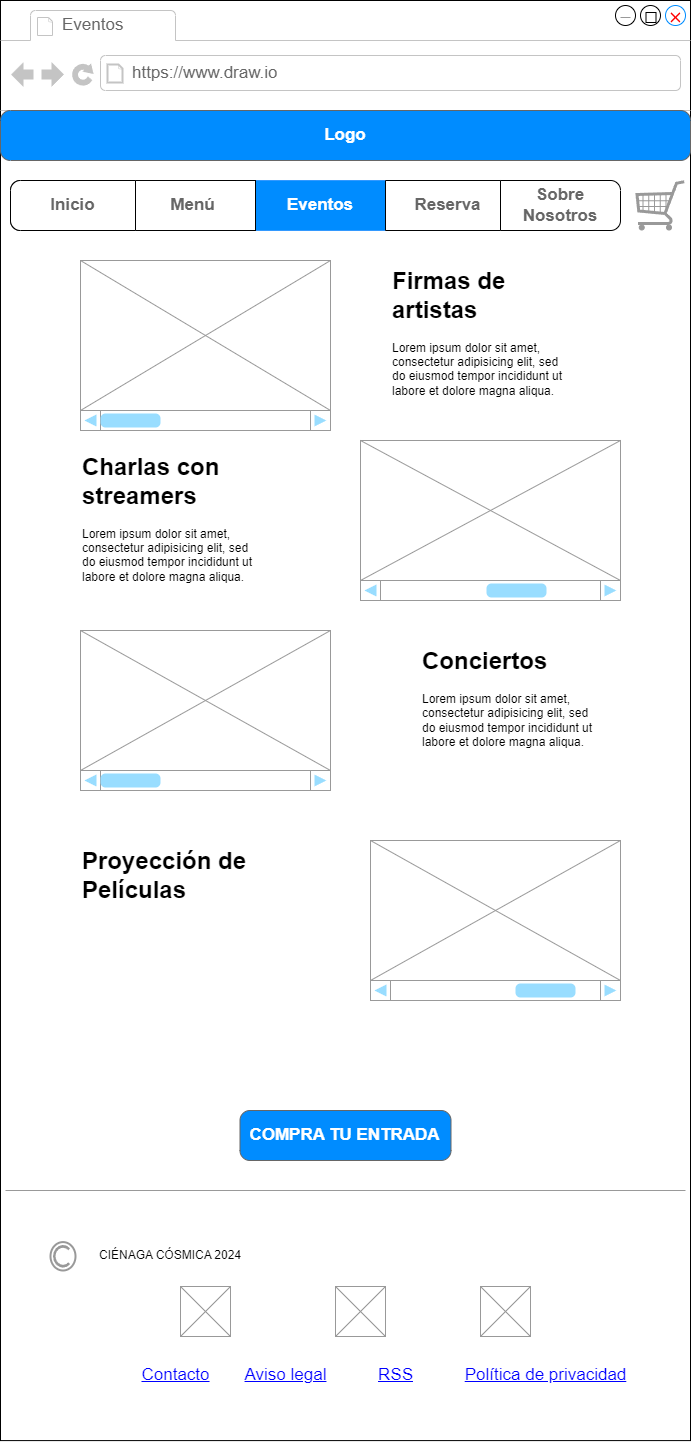

The diagram above was exported from draw.io. Its source (the exported page's mxGraphModel, read from the mxfile embedded in the PNG):
<mxGraphModel dx="3000" dy="2892" grid="1" gridSize="10" guides="1" tooltips="1" connect="1" arrows="1" fold="1" page="1" pageScale="1" pageWidth="827" pageHeight="1169" math="0" shadow="0">
  <root>
    <mxCell id="0" />
    <mxCell id="1" parent="0" />
    <mxCell id="anM8YtZJOpx08_yZRcJV-1" value="" style="strokeWidth=1;shadow=0;dashed=0;align=center;html=1;shape=mxgraph.mockup.containers.browserWindow;rSize=0;strokeColor=default;strokeColor2=#008cff;strokeColor3=#c4c4c4;mainText=,;recursiveResize=0;" parent="1" vertex="1">
      <mxGeometry x="80" y="-1090" width="690" height="1440.0900000000001" as="geometry" />
    </mxCell>
    <mxCell id="anM8YtZJOpx08_yZRcJV-2" value="Eventos" style="strokeWidth=1;shadow=0;dashed=0;align=center;html=1;shape=mxgraph.mockup.containers.anchor;fontSize=17;fontColor=#666666;align=left;whiteSpace=wrap;" parent="anM8YtZJOpx08_yZRcJV-1" vertex="1">
      <mxGeometry x="60" y="12" width="110" height="26" as="geometry" />
    </mxCell>
    <mxCell id="anM8YtZJOpx08_yZRcJV-3" value="https://www.draw.io" style="strokeWidth=1;shadow=0;dashed=0;align=center;html=1;shape=mxgraph.mockup.containers.anchor;rSize=0;fontSize=17;fontColor=#666666;align=left;" parent="anM8YtZJOpx08_yZRcJV-1" vertex="1">
      <mxGeometry x="130" y="60" width="250" height="26" as="geometry" />
    </mxCell>
    <mxCell id="UODU8tHtcg1G6R61nxPX-10" value="Logo" style="strokeWidth=1;shadow=0;dashed=0;align=center;html=1;shape=mxgraph.mockup.buttons.button;strokeColor=#666666;fontColor=#ffffff;mainText=;buttonStyle=round;fontSize=17;fontStyle=1;fillColor=#008cff;whiteSpace=wrap;" parent="anM8YtZJOpx08_yZRcJV-1" vertex="1">
      <mxGeometry y="110" width="690" height="50" as="geometry" />
    </mxCell>
    <mxCell id="UODU8tHtcg1G6R61nxPX-14" value="&lt;h1 style=&quot;margin-top: 0px;&quot;&gt;Firmas de artistas&lt;/h1&gt;&lt;p&gt;Lorem ipsum dolor sit amet, consectetur adipisicing elit, sed do eiusmod tempor incididunt ut labore et dolore magna aliqua.&lt;/p&gt;" style="text;html=1;whiteSpace=wrap;overflow=hidden;rounded=0;" parent="anM8YtZJOpx08_yZRcJV-1" vertex="1">
      <mxGeometry x="390" y="260" width="180" height="150" as="geometry" />
    </mxCell>
    <mxCell id="UODU8tHtcg1G6R61nxPX-17" value="COMPRA TU ENTRADA" style="strokeWidth=1;shadow=0;dashed=0;align=center;html=1;shape=mxgraph.mockup.buttons.button;strokeColor=#666666;fontColor=#ffffff;mainText=;buttonStyle=round;fontSize=17;fontStyle=1;fillColor=#008cff;whiteSpace=wrap;" parent="anM8YtZJOpx08_yZRcJV-1" vertex="1">
      <mxGeometry x="239.5" y="1110" width="211" height="50" as="geometry" />
    </mxCell>
    <mxCell id="UODU8tHtcg1G6R61nxPX-18" value="" style="verticalLabelPosition=bottom;shadow=0;dashed=0;align=center;html=1;verticalAlign=top;strokeWidth=1;shape=mxgraph.mockup.graphics.simpleIcon;strokeColor=#999999;" parent="anM8YtZJOpx08_yZRcJV-1" vertex="1">
      <mxGeometry x="80" y="630" width="250" height="140" as="geometry" />
    </mxCell>
    <mxCell id="UODU8tHtcg1G6R61nxPX-19" value="" style="verticalLabelPosition=bottom;shadow=0;dashed=0;align=center;html=1;verticalAlign=top;strokeWidth=1;shape=mxgraph.mockup.graphics.simpleIcon;strokeColor=#999999;" parent="anM8YtZJOpx08_yZRcJV-1" vertex="1">
      <mxGeometry x="360" y="440" width="260" height="140" as="geometry" />
    </mxCell>
    <mxCell id="UODU8tHtcg1G6R61nxPX-20" value="" style="verticalLabelPosition=bottom;shadow=0;dashed=0;align=center;html=1;verticalAlign=top;strokeWidth=1;shape=mxgraph.mockup.graphics.simpleIcon;strokeColor=#999999;" parent="anM8YtZJOpx08_yZRcJV-1" vertex="1">
      <mxGeometry x="80" y="260" width="250" height="150" as="geometry" />
    </mxCell>
    <mxCell id="UODU8tHtcg1G6R61nxPX-21" value="&lt;h1 style=&quot;margin-top: 0px;&quot;&gt;&lt;span style=&quot;background-color: initial;&quot;&gt;Charlas con streamers&lt;/span&gt;&lt;/h1&gt;&lt;p&gt;Lorem ipsum dolor sit amet, consectetur adipisicing elit, sed do eiusmod tempor incididunt ut labore et dolore magna aliqua.&lt;/p&gt;" style="text;html=1;whiteSpace=wrap;overflow=hidden;rounded=0;" parent="anM8YtZJOpx08_yZRcJV-1" vertex="1">
      <mxGeometry x="80" y="446" width="180" height="144" as="geometry" />
    </mxCell>
    <mxCell id="UODU8tHtcg1G6R61nxPX-23" value="&lt;h1 style=&quot;margin-top: 0px;&quot;&gt;&lt;span style=&quot;background-color: initial;&quot;&gt;Conciertos&lt;/span&gt;&lt;/h1&gt;&lt;p&gt;Lorem ipsum dolor sit amet, consectetur adipisicing elit, sed do eiusmod tempor incididunt ut labore et dolore magna aliqua.&lt;/p&gt;" style="text;html=1;whiteSpace=wrap;overflow=hidden;rounded=0;" parent="anM8YtZJOpx08_yZRcJV-1" vertex="1">
      <mxGeometry x="420" y="640" width="180" height="120" as="geometry" />
    </mxCell>
    <mxCell id="htXD1PCHyRHp3A30L_6r-2" value="" style="verticalLabelPosition=bottom;shadow=0;dashed=0;align=center;html=1;verticalAlign=top;strokeWidth=1;shape=mxgraph.mockup.markup.line;strokeColor=#999999;" parent="anM8YtZJOpx08_yZRcJV-1" vertex="1">
      <mxGeometry x="5" y="1180" width="680" height="20" as="geometry" />
    </mxCell>
    <mxCell id="htXD1PCHyRHp3A30L_6r-4" value="" style="verticalLabelPosition=bottom;shadow=0;dashed=0;align=center;html=1;verticalAlign=top;strokeWidth=1;shape=mxgraph.mockup.misc.shoppingCart;strokeColor=#999999;" parent="anM8YtZJOpx08_yZRcJV-1" vertex="1">
      <mxGeometry x="635" y="180" width="50" height="50" as="geometry" />
    </mxCell>
    <mxCell id="w6RMvDUuNY76EdSthg01-1" value="&lt;h1 style=&quot;margin-top: 0px;&quot;&gt;&lt;span style=&quot;background-color: initial;&quot;&gt;Proyección de Películas&lt;/span&gt;&lt;/h1&gt;&lt;h1 style=&quot;margin-top: 0px;&quot;&gt;&lt;br&gt;&lt;/h1&gt;" style="text;html=1;whiteSpace=wrap;overflow=hidden;rounded=0;" parent="anM8YtZJOpx08_yZRcJV-1" vertex="1">
      <mxGeometry x="80" y="840" width="180" height="120" as="geometry" />
    </mxCell>
    <mxCell id="w6RMvDUuNY76EdSthg01-2" value="" style="verticalLabelPosition=bottom;shadow=0;dashed=0;align=center;html=1;verticalAlign=top;strokeWidth=1;shape=mxgraph.mockup.graphics.simpleIcon;strokeColor=#999999;" parent="anM8YtZJOpx08_yZRcJV-1" vertex="1">
      <mxGeometry x="370" y="840" width="250" height="140" as="geometry" />
    </mxCell>
    <mxCell id="GC9pT7bymm-GZrUEc6Gc-1" value="" style="strokeWidth=1;shadow=0;dashed=0;align=center;html=1;shape=mxgraph.mockup.rrect;rSize=10;fillColor=#ffffff;strokeColor=#030303;" parent="anM8YtZJOpx08_yZRcJV-1" vertex="1">
      <mxGeometry x="10" y="180" width="500" height="50" as="geometry" />
    </mxCell>
    <mxCell id="GC9pT7bymm-GZrUEc6Gc-2" value="&lt;span style=&quot;color: rgb(255, 255, 255);&quot;&gt;Eventos&lt;/span&gt;" style="strokeColor=#3399FF;fillColor=#008CFF;gradientColor=inherit;strokeWidth=1;shadow=0;dashed=0;align=center;html=1;shape=mxgraph.mockup.rrect;rSize=0;fontSize=17;fontColor=#666666;fontStyle=1;resizeHeight=1;whiteSpace=wrap;" parent="GC9pT7bymm-GZrUEc6Gc-1" vertex="1">
      <mxGeometry width="140" height="50" relative="1" as="geometry">
        <mxPoint x="240" as="offset" />
      </mxGeometry>
    </mxCell>
    <mxCell id="GC9pT7bymm-GZrUEc6Gc-3" value="Menú" style="strokeColor=inherit;fillColor=inherit;gradientColor=inherit;strokeWidth=1;shadow=0;dashed=0;align=center;html=1;shape=mxgraph.mockup.rrect;rSize=0;fontSize=17;fontColor=#666666;fontStyle=1;resizeHeight=1;whiteSpace=wrap;" parent="GC9pT7bymm-GZrUEc6Gc-1" vertex="1">
      <mxGeometry width="125" height="50" relative="1" as="geometry">
        <mxPoint x="120" as="offset" />
      </mxGeometry>
    </mxCell>
    <mxCell id="GC9pT7bymm-GZrUEc6Gc-4" value="Reserva" style="strokeColor=inherit;fillColor=inherit;gradientColor=inherit;strokeWidth=1;shadow=0;dashed=0;align=center;html=1;shape=mxgraph.mockup.rightButton;rSize=10;fontSize=17;fontColor=#666666;fontStyle=1;resizeHeight=1;whiteSpace=wrap;" parent="GC9pT7bymm-GZrUEc6Gc-1" vertex="1">
      <mxGeometry x="1" width="125" height="50" relative="1" as="geometry">
        <mxPoint x="-125" as="offset" />
      </mxGeometry>
    </mxCell>
    <mxCell id="eMvve_i45ju6hB0NagIt-1" value="&lt;span style=&quot;color: rgb(102, 102, 102);&quot;&gt;Inicio&lt;/span&gt;" style="strokeWidth=1;shadow=0;dashed=0;align=center;html=1;shape=mxgraph.mockup.leftButton;rSize=10;fontSize=17;fontColor=#ffffff;fontStyle=1;fillColor=#FFFFFF;strokeColor=#000000;resizeHeight=1;whiteSpace=wrap;" parent="anM8YtZJOpx08_yZRcJV-1" vertex="1">
      <mxGeometry x="10" y="180" width="125" height="50" as="geometry" />
    </mxCell>
    <mxCell id="Kwnd56XjGm9nEQEn9KAu-1" value="&lt;font&gt;Sobre Nosotros&lt;/font&gt;" style="strokeColor=default;fillColor=default;strokeWidth=1;shadow=0;dashed=0;align=center;html=1;shape=mxgraph.mockup.rightButton;rSize=10;fontSize=17;fontStyle=1;resizeHeight=1;whiteSpace=wrap;fontColor=#666666;" parent="anM8YtZJOpx08_yZRcJV-1" vertex="1">
      <mxGeometry x="500" y="180" width="120" height="50" as="geometry" />
    </mxCell>
    <mxCell id="8SDN5LYZise91TvBfG4o-1" value="" style="shape=mxgraph.mockup.markup.redX;fillColor=#ff0000;html=1;shadow=0;whiteSpace=wrap;strokeColor=none;" parent="anM8YtZJOpx08_yZRcJV-1" vertex="1">
      <mxGeometry x="670" y="12" width="10" height="10" as="geometry" />
    </mxCell>
    <mxCell id="8SDN5LYZise91TvBfG4o-2" value="" style="verticalLabelPosition=bottom;shadow=0;dashed=0;align=center;html=1;verticalAlign=top;strokeWidth=1;shape=mxgraph.mockup.markup.line;strokeColor=#999999;" parent="anM8YtZJOpx08_yZRcJV-1" vertex="1">
      <mxGeometry x="620" y="12" width="10" height="10" as="geometry" />
    </mxCell>
    <mxCell id="8SDN5LYZise91TvBfG4o-3" value="" style="whiteSpace=wrap;html=1;" parent="anM8YtZJOpx08_yZRcJV-1" vertex="1">
      <mxGeometry x="645.5" y="12" width="10" height="10" as="geometry" />
    </mxCell>
    <mxCell id="1TVsjnbK8_O5HxzuAHDz-1" value="" style="strokeColor=#999999;verticalLabelPosition=bottom;shadow=0;dashed=0;verticalAlign=top;strokeWidth=2;html=1;shape=mxgraph.mockup.misc.copyrightIcon;" vertex="1" parent="anM8YtZJOpx08_yZRcJV-1">
      <mxGeometry x="50" y="1241.5927272727276" width="25" height="28.409090909090917" as="geometry" />
    </mxCell>
    <mxCell id="1TVsjnbK8_O5HxzuAHDz-2" value="Contacto" style="shape=rectangle;strokeColor=none;fillColor=none;linkText=;fontSize=17;fontColor=#0000ff;fontStyle=4;html=1;align=center;" vertex="1" parent="anM8YtZJOpx08_yZRcJV-1">
      <mxGeometry x="100" y="1360.0900000000001" width="150" height="30" as="geometry" />
    </mxCell>
    <mxCell id="1TVsjnbK8_O5HxzuAHDz-3" value="Política de privacidad" style="shape=rectangle;strokeColor=none;fillColor=none;linkText=;fontSize=17;fontColor=#0000ff;fontStyle=4;html=1;align=center;" vertex="1" parent="anM8YtZJOpx08_yZRcJV-1">
      <mxGeometry x="470" y="1360.0900000000001" width="150" height="30" as="geometry" />
    </mxCell>
    <mxCell id="1TVsjnbK8_O5HxzuAHDz-4" value="RSS" style="shape=rectangle;strokeColor=none;fillColor=none;linkText=;fontSize=17;fontColor=#0000ff;fontStyle=4;html=1;align=center;" vertex="1" parent="anM8YtZJOpx08_yZRcJV-1">
      <mxGeometry x="320" y="1360.0900000000001" width="150" height="30" as="geometry" />
    </mxCell>
    <mxCell id="1TVsjnbK8_O5HxzuAHDz-5" value="Aviso legal" style="shape=rectangle;strokeColor=none;fillColor=none;linkText=;fontSize=17;fontColor=#0000ff;fontStyle=4;html=1;align=center;" vertex="1" parent="anM8YtZJOpx08_yZRcJV-1">
      <mxGeometry x="210" y="1360.0900000000001" width="150" height="30" as="geometry" />
    </mxCell>
    <mxCell id="1TVsjnbK8_O5HxzuAHDz-6" value="CIÉNAGA CÓSMICA 2024" style="text;html=1;align=center;verticalAlign=middle;whiteSpace=wrap;rounded=0;" vertex="1" parent="anM8YtZJOpx08_yZRcJV-1">
      <mxGeometry x="90" y="1240" width="160" height="30" as="geometry" />
    </mxCell>
    <mxCell id="1TVsjnbK8_O5HxzuAHDz-7" value="" style="verticalLabelPosition=bottom;shadow=0;dashed=0;align=center;html=1;verticalAlign=top;strokeWidth=1;shape=mxgraph.mockup.graphics.simpleIcon;strokeColor=#999999;" vertex="1" parent="anM8YtZJOpx08_yZRcJV-1">
      <mxGeometry x="180" y="1286" width="50" height="50" as="geometry" />
    </mxCell>
    <mxCell id="1TVsjnbK8_O5HxzuAHDz-8" value="" style="verticalLabelPosition=bottom;shadow=0;dashed=0;align=center;html=1;verticalAlign=top;strokeWidth=1;shape=mxgraph.mockup.graphics.simpleIcon;strokeColor=#999999;" vertex="1" parent="anM8YtZJOpx08_yZRcJV-1">
      <mxGeometry x="335" y="1286" width="50" height="50" as="geometry" />
    </mxCell>
    <mxCell id="1TVsjnbK8_O5HxzuAHDz-9" value="" style="verticalLabelPosition=bottom;shadow=0;dashed=0;align=center;html=1;verticalAlign=top;strokeWidth=1;shape=mxgraph.mockup.graphics.simpleIcon;strokeColor=#999999;" vertex="1" parent="anM8YtZJOpx08_yZRcJV-1">
      <mxGeometry x="480" y="1286" width="50" height="50" as="geometry" />
    </mxCell>
    <mxCell id="swVcFNeey8YCNyjX6Nrl-1" value="" style="verticalLabelPosition=bottom;shadow=0;dashed=0;align=center;html=1;verticalAlign=top;strokeWidth=1;shape=mxgraph.mockup.navigation.scrollBar;strokeColor=#999999;barPos=0;fillColor2=#99ddff;strokeColor2=none;" vertex="1" parent="anM8YtZJOpx08_yZRcJV-1">
      <mxGeometry x="80" y="410" width="250" height="20" as="geometry" />
    </mxCell>
    <mxCell id="swVcFNeey8YCNyjX6Nrl-2" value="" style="verticalLabelPosition=bottom;shadow=0;dashed=0;align=center;html=1;verticalAlign=top;strokeWidth=1;shape=mxgraph.mockup.navigation.scrollBar;strokeColor=#999999;barPos=66.25;fillColor2=#99ddff;strokeColor2=none;" vertex="1" parent="anM8YtZJOpx08_yZRcJV-1">
      <mxGeometry x="360" y="580" width="260" height="20" as="geometry" />
    </mxCell>
    <mxCell id="swVcFNeey8YCNyjX6Nrl-3" value="" style="verticalLabelPosition=bottom;shadow=0;dashed=0;align=center;html=1;verticalAlign=top;strokeWidth=1;shape=mxgraph.mockup.navigation.scrollBar;strokeColor=#999999;barPos=0;fillColor2=#99ddff;strokeColor2=none;" vertex="1" parent="anM8YtZJOpx08_yZRcJV-1">
      <mxGeometry x="80" y="770" width="250" height="20" as="geometry" />
    </mxCell>
    <mxCell id="swVcFNeey8YCNyjX6Nrl-4" value="" style="verticalLabelPosition=bottom;shadow=0;dashed=0;align=center;html=1;verticalAlign=top;strokeWidth=1;shape=mxgraph.mockup.navigation.scrollBar;strokeColor=#999999;barPos=83.333;fillColor2=#99ddff;strokeColor2=none;" vertex="1" parent="anM8YtZJOpx08_yZRcJV-1">
      <mxGeometry x="370" y="980" width="250" height="20" as="geometry" />
    </mxCell>
  </root>
</mxGraphModel>